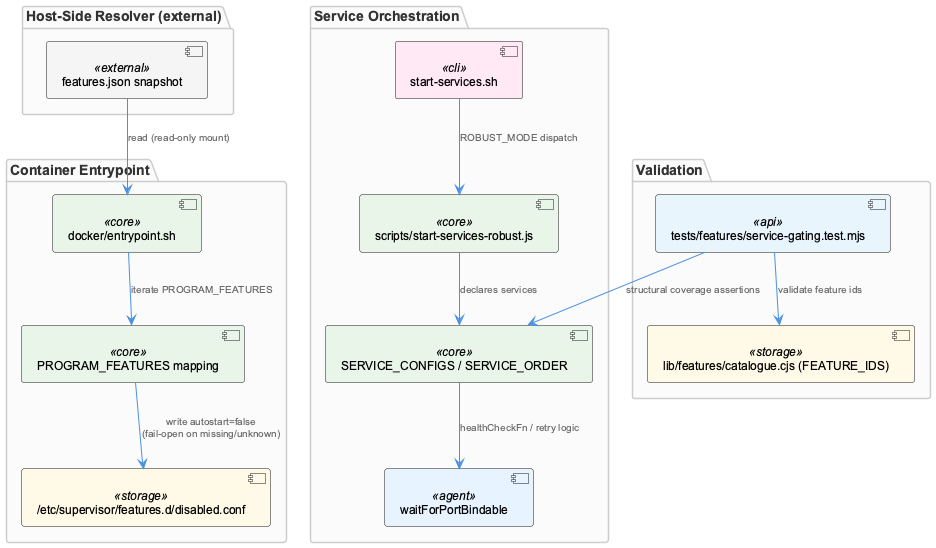

The diagram above was rendered by PlantUML. Its source (embedded in the PNG):
@startuml
!include _standard-style.puml

package "Host-Side Resolver (external)" {
  component "features.json snapshot" as snapshot <<external>>
}

package "Container Entrypoint" {
  component "docker/entrypoint.sh" as entrypoint <<core>>
  component "PROGRAM_FEATURES mapping" as mapping <<core>>
  component "/etc/supervisor/features.d/disabled.conf" as disabledconf <<storage>>
}

package "Service Orchestration" {
  component "start-services.sh" as startsh <<cli>>
  component "scripts/start-services-robust.js" as robust <<core>>
  component "SERVICE_CONFIGS / SERVICE_ORDER" as configs <<core>>
  component "waitForPortBindable" as waitport <<agent>>
}

package "Validation" {
  component "tests/features/service-gating.test.mjs" as tests <<api>>
  component "lib/features/catalogue.cjs (FEATURE_IDS)" as catalogue <<storage>>
}

snapshot --> entrypoint : "read (read-only mount)"
entrypoint --> mapping : "iterate PROGRAM_FEATURES"
mapping --> disabledconf : "write autostart=false\n(fail-open on missing/unknown)"

startsh --> robust : "ROBUST_MODE dispatch"
robust --> configs : "declares services"
configs --> waitport : "healthCheckFn / retry logic"

tests --> configs : "structural coverage assertions"
tests --> catalogue : "validate feature ids"

@enduml